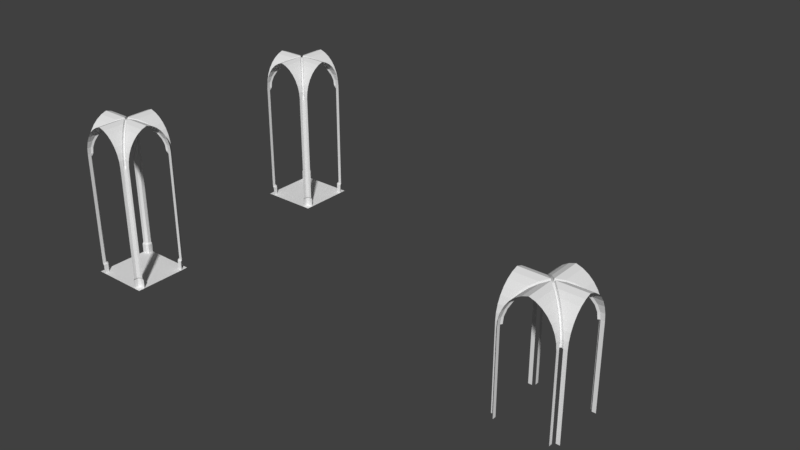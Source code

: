 # Source: vault6.blend  (saved by Blender 2.78.0; exported with 4.5.12 LTS)
import bpy
from mathutils import Matrix  # noqa: F401  (used for matrix-valued properties, if any)

bpy.ops.wm.read_factory_settings(use_empty=True)
scene = bpy.context.scene
scene.name = 'Scene'

# ---- collections
col_collection_1 = bpy.data.collections.new('Collection 1'); scene.collection.children.link(col_collection_1)

# ---- materials (node trees are filled in below, after node groups)
mat_material_002 = bpy.data.materials.new('Material.002')
mat_material_002.alpha_threshold = 0.0
mat_material_002.use_transparent_shadow = False
mat_material_002.roughness = 0.5
mat_material_002.line_color = (0.0, 0.0, 0.0, 1.0)
mat_material_004 = bpy.data.materials.new('Material.004')
mat_material_004.alpha_threshold = 0.0
mat_material_004.use_transparent_shadow = False
mat_material_004.roughness = 0.5
mat_material_004.line_color = (0.0, 0.0, 0.0, 1.0)

# ---- node groups
ng_auto_smooth = bpy.data.node_groups.new('Auto Smooth', 'GeometryNodeTree')
_s = ng_auto_smooth.interface.new_socket(name='Geometry', in_out='OUTPUT', socket_type='NodeSocketGeometry')
_s = ng_auto_smooth.interface.new_socket(name='Geometry', in_out='INPUT', socket_type='NodeSocketGeometry')
_s = ng_auto_smooth.interface.new_socket(name='Angle', in_out='INPUT', socket_type='NodeSocketFloat')
_s.subtype = 'ANGLE'
_s.min_value = 0.0
_s.max_value = 3.142
ng_auto_smooth.is_modifier = True
_N = ng_auto_smooth.nodes; _L = ng_auto_smooth.links
n0 = _N.new('NodeGroupOutput'); n0.name = 'Group Output'; n0.location = (480, -100)
n1 = _N.new('NodeGroupInput'); n1.name = 'Group Input'; n1.location = (-420, -300)
n2 = _N.new('NodeGroupInput'); n2.name = 'Group Input.001'; n2.location = (-60, -100)
n3 = _N.new('GeometryNodeSetShadeSmooth'); n3.name = 'Set Shade Smooth'; n3.location = (120, -100)
n3.domain = 'EDGE'
n4 = _N.new('GeometryNodeSetShadeSmooth'); n4.name = 'Set Shade Smooth.001'; n4.location = (300, -100)
n5 = _N.new('GeometryNodeInputMeshEdgeAngle'); n5.name = 'Edge Angle'; n5.location = (-420, -220)
n6 = _N.new('GeometryNodeInputEdgeSmooth'); n6.name = 'Is Edge Smooth'; n6.location = (-60, -160)
n7 = _N.new('GeometryNodeInputShadeSmooth'); n7.name = 'Is Face Smooth'; n7.location = (-240, -340)
n8 = _N.new('FunctionNodeBooleanMath'); n8.name = 'Boolean Math'; n8.location = (-60, -220)
n9 = _N.new('FunctionNodeCompare'); n9.name = 'Compare'; n9.location = (-240, -180)
n9.operation = 'LESS_EQUAL'
_L.new(n5.outputs[0], n9.inputs[0])
_L.new(n4.outputs[0], n0.inputs[0])
_L.new(n1.outputs[1], n9.inputs[1])
_L.new(n9.outputs[0], n8.inputs[0])
_L.new(n7.outputs[0], n8.inputs[1])
_L.new(n2.outputs[0], n3.inputs[0])
_L.new(n6.outputs[0], n3.inputs[1])
_L.new(n3.outputs[0], n4.inputs[0])
_L.new(n8.outputs[0], n3.inputs[2])
n0.is_active_output = True

# ---- material node trees

# ---- world
world_world = bpy.data.worlds.new('World'); scene.world = world_world
world_world.color = (0.05088, 0.05088, 0.05088)
world_world.use_sun_shadow = False
world_world.sun_shadow_jitter_overblur = 0.0
world_world.cycles.sampling_method = 'MANUAL'

# ---- meshes
me_vaultedceiling_002 = bpy.data.meshes.new('vaultedceiling.002')
me_vaultedceiling_002.from_pydata([(-0.7395, 0.8051, 2.858), (-0.8167, 0.8823, 2.423), (-0.1905, 0.2561, 3.488), (-0.3659, 0.4315, 3.38), (-0.5196, 0.5852, 3.235), (-0.7972, 0.8628, 2.64), (-0.6458, 0.7113, 3.059), (0.6453, 0.7113, 3.059), (0.7967, 0.8628, 2.64), (0.5191, 0.5852, 3.235), (0.3654, 0.4315, 3.38), (-0.0002393, 0.06581, 3.554), (0.19, 0.2561, 3.488), (0.8156, 0.8816, 2.423), (0.739, 0.8051, 2.858), (-0.8167, 1.0, 2.423), (-0.7972, 1.0, 2.64), (0.1901, 1.0, 3.488), (-0.0002192, 1.0, 3.554), (0.6453, 1.0, 3.059), (0.5191, 1.0, 3.235), (-0.6457, 1.0, 3.059), (-0.5196, 1.0, 3.235), (0.7968, 1.0, 2.64), (0.739, 1.0, 2.858), (-0.3659, 1.0, 3.38), (-0.1905, 1.0, 3.488), (0.8162, 1.0, 2.423), (-0.7395, 1.0, 2.858), (0.3654, 1.0, 3.38), (1.0, -0.8167, 2.423), (1.0, -0.7972, 2.64), (0.8628, -0.7972, 2.64), (1.0, 0.1901, 3.488), (1.0, -0.0002229, 3.554), (1.0, 0.6453, 3.059), (0.7113, 0.6453, 3.059), (1.0, 0.5191, 3.235), (0.7113, -0.6457, 3.059), (1.0, -0.6457, 3.059), (1.0, -0.5196, 3.235), (1.0, 0.7967, 2.64), (0.8628, 0.7967, 2.64), (1.0, 0.739, 2.858), (1.0, -0.3659, 3.38), (1.0, -0.1905, 3.488), (0.5852, 0.5191, 3.235), (0.5852, -0.5196, 3.235), (0.4315, -0.3659, 3.38), (0.4315, 0.3654, 3.38), (0.0658, -0.0002229, 3.554), (0.2561, 0.1901, 3.488), (0.2561, -0.1905, 3.488), (0.8823, -0.8167, 2.423), (0.8816, 0.8156, 2.423), (1.0, 0.8162, 2.423), (0.805, 0.739, 2.858), (0.805, -0.7395, 2.858), (1.0, -0.7395, 2.858), (1.0, 0.3654, 3.38), (-1.0, 0.3654, 3.38), (-1.0, -0.7395, 2.858), (-0.8055, -0.7395, 2.858), (-0.8055, 0.739, 2.858), (-1.0, 0.8162, 2.423), (-0.8827, 0.8162, 2.423), (-0.8827, -0.8167, 2.423), (-0.2566, -0.1905, 3.488), (-0.2566, 0.1901, 3.488), (-0.4319, 0.3654, 3.38), (-0.4319, -0.3659, 3.38), (-0.5856, -0.5196, 3.235), (-0.5856, 0.5191, 3.235), (-1.0, -0.1905, 3.488), (-1.0, -0.3659, 3.38), (-1.0, 0.739, 2.858), (-0.8632, 0.7967, 2.64), (-1.0, 0.7967, 2.64), (-1.0, -0.5196, 3.235), (-1.0, -0.6457, 3.059), (-0.7118, -0.6457, 3.059), (-1.0, 0.5191, 3.235), (-0.7118, 0.6453, 3.059), (-1.0, 0.6453, 3.059), (-1.0, -0.0002227, 3.554), (-1.0, 0.1901, 3.488), (-0.8632, -0.7972, 2.64), (-1.0, -0.7972, 2.64), (-1.0, -0.8167, 2.423), (-0.06628, -0.0002228, 3.554), (-0.7395, -0.8055, 2.858), (-0.8167, -0.8827, 2.423), (-0.1905, -0.2565, 3.488), (-0.3659, -0.4319, 3.38), (-0.5196, -0.5856, 3.235), (-0.6458, -0.7118, 3.059), (-0.7972, -0.8632, 2.64), (0.7967, -0.8632, 2.64), (0.6453, -0.7118, 3.059), (0.5191, -0.5856, 3.235), (0.3654, -0.4319, 3.38), (-0.0002393, -0.06626, 3.554), (0.19, -0.2565, 3.488), (0.8162, -0.8827, 2.423), (0.739, -0.8055, 2.858), (0.3654, -1.0, 3.38), (-0.7395, -1.0, 2.858), (0.8162, -1.0, 2.423), (-0.1905, -1.0, 3.488), (-0.3659, -1.0, 3.38), (0.739, -1.0, 2.858), (0.7967, -1.0, 2.64), (-0.5196, -1.0, 3.235), (-0.6457, -1.0, 3.059), (0.5191, -1.0, 3.235), (0.6453, -1.0, 3.059), (-0.0002194, -1.0, 3.554), (0.1901, -1.0, 3.488), (-0.7972, -1.0, 2.64), (-0.8167, -1.0, 2.423), (-0.7191, 0.748, 2.822), (-0.7823, 0.8191, 2.423), (-0.196, 0.2257, 3.419), (-0.3649, 0.3943, 3.315), (-0.5119, 0.5412, 3.177), (-0.7724, 0.8012, 2.62), (-0.6314, 0.6605, 3.01), (0.6309, 0.6605, 3.01), (0.7719, 0.8011, 2.62), (0.5114, 0.5412, 3.177), (0.3644, 0.3943, 3.315), (-0.0002393, 0.04417, 3.492), (0.1956, 0.2257, 3.419), (0.7812, 0.8185, 2.423), (0.7186, 0.748, 2.822), (0.8012, -0.7724, 2.62), (0.6605, 0.6309, 3.01), (0.6605, -0.6314, 3.01), (0.8011, 0.7719, 2.62), (0.5412, 0.5114, 3.177), (0.5412, -0.5119, 3.177), (0.3942, -0.3648, 3.315), (0.3942, 0.3644, 3.315), (0.04416, -0.0002228, 3.492), (0.2257, 0.1956, 3.419), (0.2257, -0.196, 3.419), (0.8191, -0.7823, 2.423), (0.8185, 0.7812, 2.423), (0.748, 0.7186, 2.822), (0.748, -0.7191, 2.822), (-0.7485, -0.7191, 2.822), (-0.7485, 0.7186, 2.822), (-0.8196, 0.7818, 2.423), (-0.8196, -0.7823, 2.423), (-0.2262, -0.196, 3.419), (-0.2262, 0.1956, 3.419), (-0.3947, 0.3644, 3.315), (-0.3947, -0.3648, 3.315), (-0.5416, -0.5119, 3.177), (-0.5416, 0.5114, 3.177), (-0.8016, 0.7719, 2.62), (-0.661, -0.6314, 3.01), (-0.661, 0.6309, 3.01), (-0.8016, -0.7724, 2.62), (-0.04464, -0.0002228, 3.492), (-0.7191, -0.7485, 2.822), (-0.7823, -0.8196, 2.423), (-0.196, -0.2262, 3.419), (-0.3649, -0.3947, 3.315), (-0.5119, -0.5416, 3.177), (-0.6314, -0.6609, 3.01), (-0.7724, -0.8016, 2.62), (0.7719, -0.8016, 2.62), (0.6309, -0.6609, 3.01), (0.5114, -0.5416, 3.177), (0.3644, -0.3947, 3.315), (-0.0002393, -0.04462, 3.492), (0.1956, -0.2262, 3.419), (0.7818, -0.8196, 2.423), (0.7186, -0.7485, 2.822), (-0.8167, 0.8823, 2.287), (0.8156, 0.8816, 2.287), (-0.8167, 1.0, 2.287), (0.8162, 1.0, 2.287), (1.0, -0.8167, 2.287), (0.8823, -0.8167, 2.287), (0.8816, 0.8156, 2.287), (1.0, 0.8162, 2.287), (-1.0, 0.8162, 2.287), (-0.8827, 0.8162, 2.287), (-0.8827, -0.8167, 2.287), (-1.0, -0.8167, 2.287), (-0.8167, -0.8827, 2.287), (0.8162, -0.8827, 2.287), (0.8162, -1.0, 2.287), (-0.8167, -1.0, 2.287), (0.8486, 0.8486, 2.287), (0.8492, -0.8497, 2.287), (-0.8497, -0.8497, 2.287), (-0.8497, 0.8492, 2.287), (-0.8167, 0.8823, 2.257), (0.8156, 0.8816, 2.257), (-0.8167, 1.0, 2.257), (0.8162, 1.0, 2.257), (1.0, -0.8167, 2.257), (0.8823, -0.8167, 2.257), (0.8816, 0.8156, 2.257), (1.0, 0.8162, 2.257), (-1.0, 0.8162, 2.257), (-0.8827, 0.8162, 2.257), (-0.8827, -0.8167, 2.257), (-1.0, -0.8167, 2.257), (-0.8167, -0.8827, 2.257), (0.8162, -0.8827, 2.257), (0.8162, -1.0, 2.257), (-0.8167, -1.0, 2.257), (-0.8167, 0.8823, -1.488), (0.8156, 0.8816, -1.488), (-0.8167, 1.0, -1.488), (0.8162, 1.0, -1.488), (1.0, -0.8167, -1.488), (0.8823, -0.8167, -1.488), (0.8816, 0.8156, -1.488), (1.0, 0.8162, -1.488), (-1.0, 0.8162, -1.488), (-0.8827, 0.8162, -1.488), (-0.8827, -0.8167, -1.488), (-1.0, -0.8167, -1.488), (-0.8167, -0.8827, -1.488), (0.8162, -0.8827, -1.488), (0.8162, -1.0, -1.488), (-0.8167, -1.0, -1.488), (-0.7759, 0.8381, -1.54), (0.7748, 0.8375, -1.54), (0.8381, -0.7759, -1.54), (0.8375, 0.7748, -1.54), (-0.8386, 0.7754, -1.54), (-0.8386, -0.7759, -1.54), (-0.7759, -0.8386, -1.54), (0.7754, -0.8386, -1.54), (-0.7759, 0.8381, -1.853), (0.7748, 0.8375, -1.853), (0.8381, -0.7759, -1.853), (0.8375, 0.7748, -1.853), (-0.8386, 0.7754, -1.853), (-0.8386, -0.7759, -1.853), (-0.7759, -0.8386, -1.853), (0.7754, -0.8386, -1.853), (-0.7759, -1.0, -1.54), (0.7754, -1.0, -1.54), (-0.7759, -1.0, -1.853), (0.7754, -1.0, -1.853), (-1.0, 0.7754, -1.54), (-1.0, -0.7759, -1.54), (-1.0, 0.7754, -1.853), (-1.0, -0.7759, -1.853), (-0.7759, 1.0, -1.54), (0.7748, 0.9997, -1.54), (-0.7759, 1.0, -1.853), (0.7748, 0.9997, -1.853), (1.0, -0.7759, -1.54), (0.9997, 0.7748, -1.54), (1.0, -0.7759, -1.853), (0.9997, 0.7748, -1.853), (-1.0, -1.0, -1.853), (1.0, -1.0, -1.853), (-1.0, 1.0, -1.853), (1.0, 1.0, -1.853)], [], [(27, 13, 8, 23), (8, 14, 24, 23), (24, 14, 7, 19), (20, 19, 7, 9), (29, 20, 9, 10), (4, 6, 21, 22), (28, 21, 6, 0), (28, 0, 5, 16), (1, 15, 16, 5), (26, 18, 11, 2), (29, 10, 12, 17), (18, 17, 12, 11), (25, 3, 4, 22), (26, 2, 3, 25), (55, 41, 42, 54), (42, 41, 43, 56), (43, 35, 36, 56), (37, 46, 36, 35), (59, 49, 46, 37), (47, 40, 39, 38), (58, 57, 38, 39), (58, 31, 32, 57), (53, 32, 31, 30), (45, 52, 50, 34), (59, 33, 51, 49), (34, 50, 51, 33), (44, 40, 47, 48), (45, 44, 48, 52), (73, 67, 70, 74), (74, 70, 71, 78), (84, 85, 68, 89), (60, 69, 68, 85), (73, 84, 89, 67), (66, 88, 87, 86), (61, 62, 86, 87), (61, 79, 80, 62), (71, 80, 79, 78), (60, 81, 72, 69), (81, 83, 82, 72), (75, 63, 82, 83), (76, 63, 75, 77), (64, 65, 76, 77), (108, 109, 93, 92), (109, 112, 94, 93), (116, 101, 102, 117), (105, 117, 102, 100), (108, 92, 101, 116), (91, 96, 118, 119), (106, 118, 96, 90), (106, 90, 95, 113), (94, 112, 113, 95), (105, 100, 99, 114), (114, 99, 98, 115), (110, 115, 98, 104), (97, 111, 110, 104), (107, 111, 97, 103), (12, 10, 130, 132), (2, 11, 131, 122), (93, 94, 169, 168), (66, 86, 163, 153), (54, 42, 138, 147), (49, 51, 144, 142), (6, 4, 124, 126), (97, 104, 179, 172), (72, 82, 162, 159), (11, 12, 132, 131), (92, 93, 168, 167), (42, 56, 148, 138), (0, 6, 126, 120), (104, 98, 173, 179), (82, 63, 151, 162), (107, 103, 193, 194), (10, 9, 129, 130), (56, 36, 136, 148), (98, 99, 174, 173), (68, 69, 156, 155), (5, 0, 120, 125), (63, 76, 160, 151), (102, 101, 176, 177), (55, 54, 186, 187), (52, 48, 141, 145), (101, 92, 167, 176), (67, 89, 164, 154), (36, 46, 139, 136), (133, 147, 138, 128), (134, 128, 138, 148), (134, 148, 136, 127), (129, 127, 136, 139), (130, 129, 139, 142), (132, 130, 142, 144), (132, 144, 143, 131), (164, 176, 167, 154), (157, 154, 167, 168), (158, 157, 168, 169), (161, 158, 169, 170), (161, 170, 165, 150), (163, 150, 165, 171), (163, 171, 166, 153), (145, 177, 176, 143), (145, 141, 175, 177), (141, 140, 174, 175), (143, 176, 164, 131), (131, 164, 155, 122), (123, 122, 155, 156), (140, 137, 173, 174), (149, 179, 173, 137), (149, 135, 172, 179), (146, 178, 172, 135), (124, 123, 156, 159), (126, 124, 159, 162), (126, 162, 151, 120), (125, 120, 151, 160), (125, 160, 152, 121), (70, 67, 154, 157), (46, 49, 142, 139), (103, 97, 172, 178), (9, 7, 127, 129), (86, 62, 150, 163), (47, 38, 137, 140), (3, 2, 122, 123), (96, 91, 166, 171), (71, 70, 157, 158), (51, 50, 143, 144), (99, 100, 175, 174), (7, 14, 134, 127), (38, 57, 149, 137), (50, 52, 145, 143), (62, 80, 161, 150), (90, 96, 171, 165), (4, 3, 123, 124), (100, 102, 177, 175), (14, 8, 128, 134), (57, 32, 135, 149), (80, 71, 158, 161), (95, 90, 165, 170), (89, 68, 155, 164), (69, 72, 159, 156), (48, 47, 140, 141), (8, 13, 133, 128), (76, 65, 152, 160), (32, 53, 146, 135), (94, 95, 170, 169), (1, 5, 125, 121), (91, 119, 195, 192), (53, 30, 184, 185), (13, 27, 183, 181), (88, 66, 190, 191), (15, 1, 180, 182), (65, 64, 188, 189), (54, 147, 133, 13), (133, 196, 147), (54, 147, 196), (133, 13, 196), (13, 181, 196), (186, 54, 196), (178, 146, 197), (53, 197, 146), (178, 197, 103), (103, 197, 193), (53, 185, 197), (153, 166, 198), (153, 198, 66), (166, 91, 198), (91, 192, 198), (66, 198, 190), (121, 152, 199), (152, 65, 199), (121, 199, 1), (1, 199, 180), (189, 199, 65), (185, 184, 204, 205), (180, 199, 200), (191, 190, 210, 211), (199, 189, 209), (189, 188, 208, 209), (198, 210, 190), (194, 193, 213, 214), (198, 192, 212), (197, 213, 193), (192, 195, 215, 212), (182, 180, 200, 202), (185, 205, 197), (186, 196, 206), (181, 183, 203, 201), (196, 181, 201), (187, 186, 206, 207), (200, 199, 209), (206, 196, 201), (213, 197, 205), (210, 198, 212), (202, 200, 216, 218), (212, 215, 231, 228), (200, 209, 225, 216), (211, 210, 226, 227), (201, 203, 219, 217), (206, 201, 217, 222), (209, 208, 224, 225), (210, 212, 228, 226), (207, 206, 222, 223), (214, 213, 229, 230), (205, 204, 220, 221), (213, 205, 221, 229), (216, 225, 236, 232), (229, 221, 234, 239), (226, 228, 238, 237), (222, 217, 233, 235), (232, 236, 244, 240), (239, 234, 242, 247), (237, 238, 246, 245), (235, 233, 241, 243), (246, 238, 248, 250), (239, 247, 251, 249), (237, 245, 255, 253), (244, 236, 252, 254), (241, 233, 257, 259), (232, 240, 258, 256), (235, 243, 263, 261), (242, 234, 260, 262), (216, 232, 256, 218), (224, 252, 236, 225), (226, 237, 253, 227), (231, 248, 238, 228), (220, 260, 234, 221), (229, 239, 249, 230), (219, 257, 233, 217), (222, 235, 261, 223), (264, 265, 267, 266)])
me_vaultedceiling_002.polygons.foreach_set('material_index', [0, 0, 0, 0, 0, 0, 0, 0, 0, 0, 0, 0, 0, 0, 0, 0, 0, 0, 0, 0, 0, 0, 0, 0, 0, 0, 0, 0, 0, 0, 0, 0, 0, 0, 0, 0, 0, 0, 0, 0, 0, 0, 0, 0, 0, 0, 0, 0, 0, 0, 0, 0, 0, 0, 0, 0, 0, 0, 0, 0, 0, 0, 0, 0, 0, 0, 0, 0, 0, 0, 0, 0, 0, 0, 0, 0, 0, 0, 0, 0, 0, 0, 0, 0, 1, 1, 1, 1, 1, 1, 1, 1, 1, 1, 1, 1, 1, 1, 1, 1, 1, 1, 1, 1, 1, 1, 1, 1, 1, 1, 1, 1, 1, 0, 0, 0, 0, 0, 0, 0, 0, 0, 0, 0, 0, 0, 0, 0, 0, 0, 0, 0, 0, 0, 0, 0, 0, 0, 0, 0, 0, 0, 0, 0, 0, 0, 0, 0, 0, 0, 0, 0, 0, 0, 0, 0, 0, 0, 0, 0, 0, 0, 0, 0, 0, 0, 0, 0, 0, 0, 0, 0, 0, 0, 0, 0, 0, 0, 0, 0, 0, 0, 0, 0, 0, 0, 0, 0, 0, 0, 0, 0, 0, 0, 0, 0, 0, 0, 0, 0, 0, 0, 0, 0, 0, 0, 0, 0, 0, 0, 0, 0, 0, 0, 0, 0, 0, 0, 0, 0, 0, 0, 0, 0, 0, 0, 0])
me_vaultedceiling_002.materials.append(mat_material_002)
me_vaultedceiling_002.materials.append(mat_material_004)
me_vaultedceiling_002.use_remesh_preserve_volume = False
me_vaultedceiling_002.use_remesh_preserve_attributes = False
me_vaultedceiling_002.use_mirror_vertex_groups = False
me_vaultedceiling_002.update()
me_vaultedceiling_001 = bpy.data.meshes.new('vaultedceiling.001')
me_vaultedceiling_001.from_pydata([(-0.7395, 0.8051, 2.858), (-0.8167, 0.8823, 2.423), (-0.1905, 0.2561, 3.488), (-0.3659, 0.4315, 3.38), (-0.5196, 0.5852, 3.235), (-0.7972, 0.8628, 2.64), (-0.6458, 0.7113, 3.059), (0.6453, 0.7113, 3.059), (0.7967, 0.8628, 2.64), (0.5191, 0.5852, 3.235), (0.3654, 0.4315, 3.38), (-0.0002393, 0.06581, 3.554), (0.19, 0.2561, 3.488), (0.8156, 0.8816, 2.423), (0.739, 0.8051, 2.858), (-0.8167, 1.0, 2.423), (-0.7972, 1.0, 2.64), (0.1901, 1.0, 3.488), (-0.0002192, 1.0, 3.554), (0.6453, 1.0, 3.059), (0.5191, 1.0, 3.235), (-0.6457, 1.0, 3.059), (-0.5196, 1.0, 3.235), (0.7968, 1.0, 2.64), (0.739, 1.0, 2.858), (-0.3659, 1.0, 3.38), (-0.1905, 1.0, 3.488), (0.8162, 1.0, 2.423), (-0.7395, 1.0, 2.858), (0.3654, 1.0, 3.38), (1.0, -0.8167, 2.423), (1.0, -0.7972, 2.64), (0.8628, -0.7972, 2.64), (1.0, 0.1901, 3.488), (1.0, -0.0002229, 3.554), (1.0, 0.6453, 3.059), (0.7113, 0.6453, 3.059), (1.0, 0.5191, 3.235), (0.7113, -0.6457, 3.059), (1.0, -0.6457, 3.059), (1.0, -0.5196, 3.235), (1.0, 0.7967, 2.64), (0.8628, 0.7967, 2.64), (1.0, 0.739, 2.858), (1.0, -0.3659, 3.38), (1.0, -0.1905, 3.488), (0.5852, 0.5191, 3.235), (0.5852, -0.5196, 3.235), (0.4315, -0.3659, 3.38), (0.4315, 0.3654, 3.38), (0.0658, -0.0002229, 3.554), (0.2561, 0.1901, 3.488), (0.2561, -0.1905, 3.488), (0.8823, -0.8167, 2.423), (0.8816, 0.8156, 2.423), (1.0, 0.8162, 2.423), (0.805, 0.739, 2.858), (0.805, -0.7395, 2.858), (1.0, -0.7395, 2.858), (1.0, 0.3654, 3.38), (-1.0, 0.3654, 3.38), (-1.0, -0.7395, 2.858), (-0.8055, -0.7395, 2.858), (-0.8055, 0.739, 2.858), (-1.0, 0.8162, 2.423), (-0.8827, 0.8162, 2.423), (-0.8827, -0.8167, 2.423), (-0.2566, -0.1905, 3.488), (-0.2566, 0.1901, 3.488), (-0.4319, 0.3654, 3.38), (-0.4319, -0.3659, 3.38), (-0.5856, -0.5196, 3.235), (-0.5856, 0.5191, 3.235), (-1.0, -0.1905, 3.488), (-1.0, -0.3659, 3.38), (-1.0, 0.739, 2.858), (-0.8632, 0.7967, 2.64), (-1.0, 0.7967, 2.64), (-1.0, -0.5196, 3.235), (-1.0, -0.6457, 3.059), (-0.7118, -0.6457, 3.059), (-1.0, 0.5191, 3.235), (-0.7118, 0.6453, 3.059), (-1.0, 0.6453, 3.059), (-1.0, -0.0002227, 3.554), (-1.0, 0.1901, 3.488), (-0.8632, -0.7972, 2.64), (-1.0, -0.7972, 2.64), (-1.0, -0.8167, 2.423), (-0.06628, -0.0002228, 3.554), (-0.7395, -0.8055, 2.858), (-0.8167, -0.8827, 2.423), (-0.1905, -0.2565, 3.488), (-0.3659, -0.4319, 3.38), (-0.5196, -0.5856, 3.235), (-0.6458, -0.7118, 3.059), (-0.7972, -0.8632, 2.64), (0.7967, -0.8632, 2.64), (0.6453, -0.7118, 3.059), (0.5191, -0.5856, 3.235), (0.3654, -0.4319, 3.38), (-0.0002393, -0.06626, 3.554), (0.19, -0.2565, 3.488), (0.8162, -0.8827, 2.423), (0.739, -0.8055, 2.858), (0.3654, -1.0, 3.38), (-0.7395, -1.0, 2.858), (0.8162, -1.0, 2.423), (-0.1905, -1.0, 3.488), (-0.3659, -1.0, 3.38), (0.739, -1.0, 2.858), (0.7967, -1.0, 2.64), (-0.5196, -1.0, 3.235), (-0.6457, -1.0, 3.059), (0.5191, -1.0, 3.235), (0.6453, -1.0, 3.059), (-0.0002194, -1.0, 3.554), (0.1901, -1.0, 3.488), (-0.7972, -1.0, 2.64), (-0.8167, -1.0, 2.423), (-0.7191, 0.748, 2.822), (-0.7823, 0.8191, 2.423), (-0.196, 0.2257, 3.419), (-0.3649, 0.3943, 3.315), (-0.5119, 0.5412, 3.177), (-0.7724, 0.8012, 2.62), (-0.6314, 0.6605, 3.01), (0.6309, 0.6605, 3.01), (0.7719, 0.8011, 2.62), (0.5114, 0.5412, 3.177), (0.3644, 0.3943, 3.315), (-0.0002393, 0.04417, 3.492), (0.1956, 0.2257, 3.419), (0.7812, 0.8185, 2.423), (0.7186, 0.748, 2.822), (0.8012, -0.7724, 2.62), (0.6605, 0.6309, 3.01), (0.6605, -0.6314, 3.01), (0.8011, 0.7719, 2.62), (0.5412, 0.5114, 3.177), (0.5412, -0.5119, 3.177), (0.3942, -0.3648, 3.315), (0.3942, 0.3644, 3.315), (0.04416, -0.0002228, 3.492), (0.2257, 0.1956, 3.419), (0.2257, -0.196, 3.419), (0.8191, -0.7823, 2.423), (0.8185, 0.7812, 2.423), (0.748, 0.7186, 2.822), (0.748, -0.7191, 2.822), (-0.7485, -0.7191, 2.822), (-0.7485, 0.7186, 2.822), (-0.8196, 0.7818, 2.423), (-0.8196, -0.7823, 2.423), (-0.2262, -0.196, 3.419), (-0.2262, 0.1956, 3.419), (-0.3947, 0.3644, 3.315), (-0.3947, -0.3648, 3.315), (-0.5416, -0.5119, 3.177), (-0.5416, 0.5114, 3.177), (-0.8016, 0.7719, 2.62), (-0.661, -0.6314, 3.01), (-0.661, 0.6309, 3.01), (-0.8016, -0.7724, 2.62), (-0.04464, -0.0002228, 3.492), (-0.7191, -0.7485, 2.822), (-0.7823, -0.8196, 2.423), (-0.196, -0.2262, 3.419), (-0.3649, -0.3947, 3.315), (-0.5119, -0.5416, 3.177), (-0.6314, -0.6609, 3.01), (-0.7724, -0.8016, 2.62), (0.7719, -0.8016, 2.62), (0.6309, -0.6609, 3.01), (0.5114, -0.5416, 3.177), (0.3644, -0.3947, 3.315), (-0.0002393, -0.04462, 3.492), (0.1956, -0.2262, 3.419), (0.7818, -0.8196, 2.423), (0.7186, -0.7485, 2.822), (-0.8167, 0.8823, -0.2438), (0.8156, 0.8816, -0.2438), (-0.8167, 1.0, -0.2438), (0.8162, 1.0, -0.2438), (1.0, -0.8167, -0.2438), (0.8823, -0.8167, -0.2438), (0.8816, 0.8156, -0.2438), (1.0, 0.8162, -0.2438), (-1.0, 0.8162, -0.2438), (-0.8827, 0.8162, -0.2438), (-0.8827, -0.8167, -0.2438), (-1.0, -0.8167, -0.2438), (-0.8167, -0.8827, -0.2438), (0.8162, -0.8827, -0.2438), (0.8162, -1.0, -0.2438), (-0.8167, -1.0, -0.2438)], [], [(27, 13, 8, 23), (8, 14, 24, 23), (24, 14, 7, 19), (20, 19, 7, 9), (29, 20, 9, 10), (4, 6, 21, 22), (28, 21, 6, 0), (28, 0, 5, 16), (1, 15, 16, 5), (26, 18, 11, 2), (29, 10, 12, 17), (18, 17, 12, 11), (25, 3, 4, 22), (26, 2, 3, 25), (55, 41, 42, 54), (42, 41, 43, 56), (43, 35, 36, 56), (37, 46, 36, 35), (59, 49, 46, 37), (47, 40, 39, 38), (58, 57, 38, 39), (58, 31, 32, 57), (53, 32, 31, 30), (45, 52, 50, 34), (59, 33, 51, 49), (34, 50, 51, 33), (44, 40, 47, 48), (45, 44, 48, 52), (73, 67, 70, 74), (74, 70, 71, 78), (84, 85, 68, 89), (60, 69, 68, 85), (73, 84, 89, 67), (66, 88, 87, 86), (61, 62, 86, 87), (61, 79, 80, 62), (71, 80, 79, 78), (60, 81, 72, 69), (81, 83, 82, 72), (75, 63, 82, 83), (76, 63, 75, 77), (64, 65, 76, 77), (108, 109, 93, 92), (109, 112, 94, 93), (116, 101, 102, 117), (105, 117, 102, 100), (108, 92, 101, 116), (91, 96, 118, 119), (106, 118, 96, 90), (106, 90, 95, 113), (94, 112, 113, 95), (105, 100, 99, 114), (114, 99, 98, 115), (110, 115, 98, 104), (97, 111, 110, 104), (107, 111, 97, 103), (12, 10, 130, 132), (2, 11, 131, 122), (93, 94, 169, 168), (66, 86, 163, 153), (54, 42, 138, 147), (49, 51, 144, 142), (6, 4, 124, 126), (97, 104, 179, 172), (72, 82, 162, 159), (11, 12, 132, 131), (92, 93, 168, 167), (42, 56, 148, 138), (0, 6, 126, 120), (104, 98, 173, 179), (82, 63, 151, 162), (107, 103, 193, 194), (10, 9, 129, 130), (56, 36, 136, 148), (98, 99, 174, 173), (68, 69, 156, 155), (5, 0, 120, 125), (63, 76, 160, 151), (102, 101, 176, 177), (55, 54, 186, 187), (52, 48, 141, 145), (101, 92, 167, 176), (67, 89, 164, 154), (36, 46, 139, 136), (133, 147, 138, 128), (134, 128, 138, 148), (134, 148, 136, 127), (129, 127, 136, 139), (130, 129, 139, 142), (132, 130, 142, 144), (132, 144, 143, 131), (164, 176, 167, 154), (157, 154, 167, 168), (158, 157, 168, 169), (161, 158, 169, 170), (161, 170, 165, 150), (163, 150, 165, 171), (163, 171, 166, 153), (145, 177, 176, 143), (145, 141, 175, 177), (141, 140, 174, 175), (143, 176, 164, 131), (131, 164, 155, 122), (123, 122, 155, 156), (140, 137, 173, 174), (149, 179, 173, 137), (149, 135, 172, 179), (146, 178, 172, 135), (124, 123, 156, 159), (126, 124, 159, 162), (126, 162, 151, 120), (125, 120, 151, 160), (125, 160, 152, 121), (70, 67, 154, 157), (46, 49, 142, 139), (103, 97, 172, 178), (9, 7, 127, 129), (86, 62, 150, 163), (47, 38, 137, 140), (3, 2, 122, 123), (96, 91, 166, 171), (71, 70, 157, 158), (51, 50, 143, 144), (99, 100, 175, 174), (7, 14, 134, 127), (38, 57, 149, 137), (50, 52, 145, 143), (62, 80, 161, 150), (90, 96, 171, 165), (4, 3, 123, 124), (100, 102, 177, 175), (14, 8, 128, 134), (57, 32, 135, 149), (80, 71, 158, 161), (95, 90, 165, 170), (89, 68, 155, 164), (69, 72, 159, 156), (48, 47, 140, 141), (8, 13, 133, 128), (76, 65, 152, 160), (32, 53, 146, 135), (94, 95, 170, 169), (1, 5, 125, 121), (91, 119, 195, 192), (53, 30, 184, 185), (13, 27, 183, 181), (88, 66, 190, 191), (15, 1, 180, 182), (65, 64, 188, 189)])
me_vaultedceiling_001.polygons.foreach_set('material_index', [0, 0, 0, 0, 0, 0, 0, 0, 0, 0, 0, 0, 0, 0, 0, 0, 0, 0, 0, 0, 0, 0, 0, 0, 0, 0, 0, 0, 0, 0, 0, 0, 0, 0, 0, 0, 0, 0, 0, 0, 0, 0, 0, 0, 0, 0, 0, 0, 0, 0, 0, 0, 0, 0, 0, 0, 0, 0, 0, 0, 0, 0, 0, 0, 0, 0, 0, 0, 0, 0, 0, 0, 0, 0, 0, 0, 0, 0, 0, 0, 0, 0, 0, 0, 1, 1, 1, 1, 1, 1, 1, 1, 1, 1, 1, 1, 1, 1, 1, 1, 1, 1, 1, 1, 1, 1, 1, 1, 1, 1, 1, 1, 1, 0, 0, 0, 0, 0, 0, 0, 0, 0, 0, 0, 0, 0, 0, 0, 0, 0, 0, 0, 0, 0, 0, 0, 0, 0, 0, 0, 0, 0, 0, 0, 0, 0, 0, 0, 0])
me_vaultedceiling_001.materials.append(mat_material_002)
me_vaultedceiling_001.materials.append(mat_material_004)
me_vaultedceiling_001.use_remesh_preserve_volume = False
me_vaultedceiling_001.use_remesh_preserve_attributes = False
me_vaultedceiling_001.use_mirror_vertex_groups = False
me_vaultedceiling_001.update()
me_vaultedceiling = bpy.data.meshes.new('vaultedceiling')
me_vaultedceiling.from_pydata([(-0.7395, 0.8051, 2.858), (-0.8167, 0.8823, 2.423), (-0.1905, 0.2561, 3.488), (-0.3659, 0.4315, 3.38), (-0.5196, 0.5852, 3.235), (-0.7972, 0.8628, 2.64), (-0.6458, 0.7113, 3.059), (0.6453, 0.7113, 3.059), (0.7967, 0.8628, 2.64), (0.5191, 0.5852, 3.235), (0.3654, 0.4315, 3.38), (-0.0002393, 0.06581, 3.554), (0.19, 0.2561, 3.488), (0.8156, 0.8816, 2.423), (0.739, 0.8051, 2.858), (-0.8167, 1.0, 2.423), (-0.7972, 1.0, 2.64), (0.1901, 1.0, 3.488), (-0.0002192, 1.0, 3.554), (0.6453, 1.0, 3.059), (0.5191, 1.0, 3.235), (-0.6457, 1.0, 3.059), (-0.5196, 1.0, 3.235), (0.7968, 1.0, 2.64), (0.739, 1.0, 2.858), (-0.3659, 1.0, 3.38), (-0.1905, 1.0, 3.488), (0.8162, 1.0, 2.423), (-0.7395, 1.0, 2.858), (0.3654, 1.0, 3.38), (1.0, -0.8167, 2.423), (1.0, -0.7972, 2.64), (0.8628, -0.7972, 2.64), (1.0, 0.1901, 3.488), (1.0, -0.0002229, 3.554), (1.0, 0.6453, 3.059), (0.7113, 0.6453, 3.059), (1.0, 0.5191, 3.235), (0.7113, -0.6457, 3.059), (1.0, -0.6457, 3.059), (1.0, -0.5196, 3.235), (1.0, 0.7967, 2.64), (0.8628, 0.7967, 2.64), (1.0, 0.739, 2.858), (1.0, -0.3659, 3.38), (1.0, -0.1905, 3.488), (0.5852, 0.5191, 3.235), (0.5852, -0.5196, 3.235), (0.4315, -0.3659, 3.38), (0.4315, 0.3654, 3.38), (0.0658, -0.0002229, 3.554), (0.2561, 0.1901, 3.488), (0.2561, -0.1905, 3.488), (0.8823, -0.8167, 2.423), (0.8816, 0.8156, 2.423), (1.0, 0.8162, 2.423), (0.805, 0.739, 2.858), (0.805, -0.7395, 2.858), (1.0, -0.7395, 2.858), (1.0, 0.3654, 3.38), (-1.0, 0.3654, 3.38), (-1.0, -0.7395, 2.858), (-0.8055, -0.7395, 2.858), (-0.8055, 0.739, 2.858), (-1.0, 0.8162, 2.423), (-0.8827, 0.8162, 2.423), (-0.8827, -0.8167, 2.423), (-0.2566, -0.1905, 3.488), (-0.2566, 0.1901, 3.488), (-0.4319, 0.3654, 3.38), (-0.4319, -0.3659, 3.38), (-0.5856, -0.5196, 3.235), (-0.5856, 0.5191, 3.235), (-1.0, -0.1905, 3.488), (-1.0, -0.3659, 3.38), (-1.0, 0.739, 2.858), (-0.8632, 0.7967, 2.64), (-1.0, 0.7967, 2.64), (-1.0, -0.5196, 3.235), (-1.0, -0.6457, 3.059), (-0.7118, -0.6457, 3.059), (-1.0, 0.5191, 3.235), (-0.7118, 0.6453, 3.059), (-1.0, 0.6453, 3.059), (-1.0, -0.0002227, 3.554), (-1.0, 0.1901, 3.488), (-0.8632, -0.7972, 2.64), (-1.0, -0.7972, 2.64), (-1.0, -0.8167, 2.423), (-0.06628, -0.0002228, 3.554), (-0.7395, -0.8055, 2.858), (-0.8167, -0.8827, 2.423), (-0.1905, -0.2565, 3.488), (-0.3659, -0.4319, 3.38), (-0.5196, -0.5856, 3.235), (-0.6458, -0.7118, 3.059), (-0.7972, -0.8632, 2.64), (0.7967, -0.8632, 2.64), (0.6453, -0.7118, 3.059), (0.5191, -0.5856, 3.235), (0.3654, -0.4319, 3.38), (-0.0002393, -0.06626, 3.554), (0.19, -0.2565, 3.488), (0.8162, -0.8827, 2.423), (0.739, -0.8055, 2.858), (0.3654, -1.0, 3.38), (-0.7395, -1.0, 2.858), (0.8162, -1.0, 2.423), (-0.1905, -1.0, 3.488), (-0.3659, -1.0, 3.38), (0.739, -1.0, 2.858), (0.7967, -1.0, 2.64), (-0.5196, -1.0, 3.235), (-0.6457, -1.0, 3.059), (0.5191, -1.0, 3.235), (0.6453, -1.0, 3.059), (-0.0002194, -1.0, 3.554), (0.1901, -1.0, 3.488), (-0.7972, -1.0, 2.64), (-0.8167, -1.0, 2.423), (-0.7191, 0.748, 2.822), (-0.7823, 0.8191, 2.423), (-0.196, 0.2257, 3.419), (-0.3649, 0.3943, 3.315), (-0.5119, 0.5412, 3.177), (-0.7724, 0.8012, 2.62), (-0.6314, 0.6605, 3.01), (0.6309, 0.6605, 3.01), (0.7719, 0.8011, 2.62), (0.5114, 0.5412, 3.177), (0.3644, 0.3943, 3.315), (-0.0002393, 0.04417, 3.492), (0.1956, 0.2257, 3.419), (0.7812, 0.8185, 2.423), (0.7186, 0.748, 2.822), (0.8012, -0.7724, 2.62), (0.6605, 0.6309, 3.01), (0.6605, -0.6314, 3.01), (0.8011, 0.7719, 2.62), (0.5412, 0.5114, 3.177), (0.5412, -0.5119, 3.177), (0.3942, -0.3648, 3.315), (0.3942, 0.3644, 3.315), (0.04416, -0.0002228, 3.492), (0.2257, 0.1956, 3.419), (0.2257, -0.196, 3.419), (0.8191, -0.7823, 2.423), (0.8185, 0.7812, 2.423), (0.748, 0.7186, 2.822), (0.748, -0.7191, 2.822), (-0.7485, -0.7191, 2.822), (-0.7485, 0.7186, 2.822), (-0.8196, 0.7818, 2.423), (-0.8196, -0.7823, 2.423), (-0.2262, -0.196, 3.419), (-0.2262, 0.1956, 3.419), (-0.3947, 0.3644, 3.315), (-0.3947, -0.3648, 3.315), (-0.5416, -0.5119, 3.177), (-0.5416, 0.5114, 3.177), (-0.8016, 0.7719, 2.62), (-0.661, -0.6314, 3.01), (-0.661, 0.6309, 3.01), (-0.8016, -0.7724, 2.62), (-0.04464, -0.0002228, 3.492), (-0.7191, -0.7485, 2.822), (-0.7823, -0.8196, 2.423), (-0.196, -0.2262, 3.419), (-0.3649, -0.3947, 3.315), (-0.5119, -0.5416, 3.177), (-0.6314, -0.6609, 3.01), (-0.7724, -0.8016, 2.62), (0.7719, -0.8016, 2.62), (0.6309, -0.6609, 3.01), (0.5114, -0.5416, 3.177), (0.3644, -0.3947, 3.315), (-0.0002393, -0.04462, 3.492), (0.1956, -0.2262, 3.419), (0.7818, -0.8196, 2.423), (0.7186, -0.7485, 2.822), (-0.8167, 0.8823, 2.287), (0.8156, 0.8816, 2.287), (-0.8167, 1.0, 2.287), (0.8162, 1.0, 2.287), (1.0, -0.8167, 2.287), (0.8823, -0.8167, 2.287), (0.8816, 0.8156, 2.287), (1.0, 0.8162, 2.287), (-1.0, 0.8162, 2.287), (-0.8827, 0.8162, 2.287), (-0.8827, -0.8167, 2.287), (-1.0, -0.8167, 2.287), (-0.8167, -0.8827, 2.287), (0.8162, -0.8827, 2.287), (0.8162, -1.0, 2.287), (-0.8167, -1.0, 2.287), (0.8486, 0.8486, 2.287), (0.8492, -0.8497, 2.287), (-0.8497, -0.8497, 2.287), (-0.8167, 0.8823, 2.257), (0.8156, 0.8816, 2.257), (-0.8167, 1.0, 2.257), (0.8162, 1.0, 2.257), (1.0, -0.8167, 2.257), (0.8823, -0.8167, 2.257), (0.8816, 0.8156, 2.257), (1.0, 0.8162, 2.257), (-1.0, 0.8162, 2.257), (-0.8827, 0.8162, 2.257), (-0.8827, -0.8167, 2.257), (-1.0, -0.8167, 2.257), (-0.8167, -0.8827, 2.257), (0.8162, -0.8827, 2.257), (0.8162, -1.0, 2.257), (-0.8167, -1.0, 2.257), (-0.8167, 0.8823, -1.488), (0.8156, 0.8816, -1.488), (-0.8167, 1.0, -1.488), (0.8162, 1.0, -1.488), (1.0, -0.8167, -1.488), (0.8823, -0.8167, -1.488), (0.8816, 0.8156, -1.488), (1.0, 0.8162, -1.488), (-1.0, 0.8162, -1.488), (-0.8827, 0.8162, -1.488), (-0.8827, -0.8167, -1.488), (-1.0, -0.8167, -1.488), (-0.8167, -0.8827, -1.488), (0.8162, -0.8827, -1.488), (0.8162, -1.0, -1.488), (-0.8167, -1.0, -1.488), (-0.7759, 0.8381, -1.54), (0.7748, 0.8375, -1.54), (0.8381, -0.7759, -1.54), (0.8375, 0.7748, -1.54), (-0.8386, 0.7754, -1.54), (-0.8386, -0.7759, -1.54), (-0.7759, -0.8386, -1.54), (0.7754, -0.8386, -1.54), (-0.7759, 0.8381, -1.853), (0.7748, 0.8375, -1.853), (0.8381, -0.7759, -1.853), (0.8375, 0.7748, -1.853), (-0.8386, 0.7754, -1.853), (-0.8386, -0.7759, -1.853), (-0.7759, -0.8386, -1.853), (0.7754, -0.8386, -1.853), (-0.7759, -1.0, -1.54), (0.7754, -1.0, -1.54), (-0.7759, -1.0, -1.853), (0.7754, -1.0, -1.853), (-1.0, 0.7754, -1.54), (-1.0, -0.7759, -1.54), (-1.0, 0.7754, -1.853), (-1.0, -0.7759, -1.853), (-0.7759, 1.0, -1.54), (0.7748, 0.9997, -1.54), (-0.7759, 1.0, -1.853), (0.7748, 0.9997, -1.853), (1.0, -0.7759, -1.54), (0.9997, 0.7748, -1.54), (1.0, -0.7759, -1.853), (0.9997, 0.7748, -1.853), (-1.0, -1.0, -1.853), (1.0, -1.0, -1.853), (-1.0, 1.0, -1.853), (1.0, 1.0, -1.853)], [], [(27, 13, 8, 23), (8, 14, 24, 23), (24, 14, 7, 19), (20, 19, 7, 9), (29, 20, 9, 10), (4, 6, 21, 22), (28, 21, 6, 0), (28, 0, 5, 16), (1, 15, 16, 5), (26, 18, 11, 2), (29, 10, 12, 17), (18, 17, 12, 11), (25, 3, 4, 22), (26, 2, 3, 25), (55, 41, 42, 54), (42, 41, 43, 56), (43, 35, 36, 56), (37, 46, 36, 35), (59, 49, 46, 37), (47, 40, 39, 38), (58, 57, 38, 39), (58, 31, 32, 57), (53, 32, 31, 30), (45, 52, 50, 34), (59, 33, 51, 49), (34, 50, 51, 33), (44, 40, 47, 48), (45, 44, 48, 52), (73, 67, 70, 74), (74, 70, 71, 78), (84, 85, 68, 89), (60, 69, 68, 85), (73, 84, 89, 67), (66, 88, 87, 86), (61, 62, 86, 87), (61, 79, 80, 62), (71, 80, 79, 78), (60, 81, 72, 69), (81, 83, 82, 72), (75, 63, 82, 83), (76, 63, 75, 77), (64, 65, 76, 77), (108, 109, 93, 92), (109, 112, 94, 93), (116, 101, 102, 117), (105, 117, 102, 100), (108, 92, 101, 116), (91, 96, 118, 119), (106, 118, 96, 90), (106, 90, 95, 113), (94, 112, 113, 95), (105, 100, 99, 114), (114, 99, 98, 115), (110, 115, 98, 104), (97, 111, 110, 104), (107, 111, 97, 103), (12, 10, 130, 132), (2, 11, 131, 122), (93, 94, 169, 168), (66, 86, 163, 153), (54, 42, 138, 147), (49, 51, 144, 142), (6, 4, 124, 126), (97, 104, 179, 172), (72, 82, 162, 159), (11, 12, 132, 131), (92, 93, 168, 167), (42, 56, 148, 138), (0, 6, 126, 120), (104, 98, 173, 179), (82, 63, 151, 162), (107, 103, 193, 194), (10, 9, 129, 130), (56, 36, 136, 148), (98, 99, 174, 173), (68, 69, 156, 155), (5, 0, 120, 125), (63, 76, 160, 151), (102, 101, 176, 177), (55, 54, 186, 187), (52, 48, 141, 145), (101, 92, 167, 176), (67, 89, 164, 154), (36, 46, 139, 136), (133, 147, 138, 128), (134, 128, 138, 148), (134, 148, 136, 127), (129, 127, 136, 139), (130, 129, 139, 142), (132, 130, 142, 144), (132, 144, 143, 131), (164, 176, 167, 154), (157, 154, 167, 168), (158, 157, 168, 169), (161, 158, 169, 170), (161, 170, 165, 150), (163, 150, 165, 171), (163, 171, 166, 153), (145, 177, 176, 143), (145, 141, 175, 177), (141, 140, 174, 175), (143, 176, 164, 131), (131, 164, 155, 122), (123, 122, 155, 156), (140, 137, 173, 174), (149, 179, 173, 137), (149, 135, 172, 179), (146, 178, 172, 135), (124, 123, 156, 159), (126, 124, 159, 162), (126, 162, 151, 120), (125, 120, 151, 160), (125, 160, 152, 121), (70, 67, 154, 157), (46, 49, 142, 139), (103, 97, 172, 178), (9, 7, 127, 129), (86, 62, 150, 163), (47, 38, 137, 140), (3, 2, 122, 123), (96, 91, 166, 171), (71, 70, 157, 158), (51, 50, 143, 144), (99, 100, 175, 174), (7, 14, 134, 127), (38, 57, 149, 137), (50, 52, 145, 143), (62, 80, 161, 150), (90, 96, 171, 165), (4, 3, 123, 124), (100, 102, 177, 175), (14, 8, 128, 134), (57, 32, 135, 149), (80, 71, 158, 161), (95, 90, 165, 170), (89, 68, 155, 164), (69, 72, 159, 156), (48, 47, 140, 141), (8, 13, 133, 128), (76, 65, 152, 160), (32, 53, 146, 135), (94, 95, 170, 169), (1, 5, 125, 121), (91, 119, 195, 192), (53, 30, 184, 185), (13, 27, 183, 181), (88, 66, 190, 191), (15, 1, 180, 182), (65, 64, 188, 189), (54, 147, 133, 13), (133, 196, 147), (54, 147, 196), (133, 13, 196), (13, 181, 196), (186, 54, 196), (178, 146, 197), (53, 197, 146), (178, 197, 103), (103, 197, 193), (53, 185, 197), (153, 166, 198), (153, 198, 66), (166, 91, 198), (91, 192, 198), (66, 198, 190), (185, 184, 203, 204), (191, 190, 209, 210), (198, 209, 190), (194, 193, 212, 213), (198, 192, 211), (197, 212, 193), (192, 195, 214, 211), (180, 1, 65, 189), (185, 204, 197), (186, 196, 205), (181, 183, 202, 200), (196, 181, 200), (187, 186, 205, 206), (121, 152, 65, 1), (205, 196, 200), (212, 197, 204), (209, 198, 211), (201, 199, 215, 217), (211, 214, 230, 227), (199, 208, 224, 215), (210, 209, 225, 226), (200, 202, 218, 216), (205, 200, 216, 221), (208, 207, 223, 224), (209, 211, 227, 225), (206, 205, 221, 222), (213, 212, 228, 229), (204, 203, 219, 220), (212, 204, 220, 228), (215, 224, 235, 231), (228, 220, 233, 238), (225, 227, 237, 236), (221, 216, 232, 234), (231, 235, 243, 239), (238, 233, 241, 246), (236, 237, 245, 244), (234, 232, 240, 242), (245, 237, 247, 249), (238, 246, 250, 248), (236, 244, 254, 252), (243, 235, 251, 253), (240, 232, 256, 258), (231, 239, 257, 255), (234, 242, 262, 260), (241, 233, 259, 261), (215, 231, 255, 217), (223, 251, 235, 224), (225, 236, 252, 226), (230, 247, 237, 227), (219, 259, 233, 220), (228, 238, 248, 229), (218, 256, 232, 216), (221, 234, 260, 222), (263, 264, 266, 265), (208, 199, 180, 189), (182, 180, 199, 201), (189, 188, 207, 208)])
me_vaultedceiling.polygons.foreach_set('material_index', [0, 0, 0, 0, 0, 0, 0, 0, 0, 0, 0, 0, 0, 0, 0, 0, 0, 0, 0, 0, 0, 0, 0, 0, 0, 0, 0, 0, 0, 0, 0, 0, 0, 0, 0, 0, 0, 0, 0, 0, 0, 0, 0, 0, 0, 0, 0, 0, 0, 0, 0, 0, 0, 0, 0, 0, 0, 0, 0, 0, 0, 0, 0, 0, 0, 0, 0, 0, 0, 0, 0, 0, 0, 0, 0, 0, 0, 0, 0, 0, 0, 0, 0, 0, 1, 1, 1, 1, 1, 1, 1, 1, 1, 1, 1, 1, 1, 1, 1, 1, 1, 1, 1, 1, 1, 1, 1, 1, 1, 1, 1, 1, 1, 0, 0, 0, 0, 0, 0, 0, 0, 0, 0, 0, 0, 0, 0, 0, 0, 0, 0, 0, 0, 0, 0, 0, 0, 0, 0, 0, 0, 0, 0, 0, 0, 0, 0, 0, 0, 0, 0, 0, 0, 0, 0, 0, 0, 0, 0, 0, 0, 0, 0, 0, 0, 0, 0, 0, 0, 0, 0, 0, 0, 0, 0, 0, 0, 0, 1, 0, 0, 0, 0, 0, 0, 0, 0, 0, 0, 0, 0, 0, 0, 0, 0, 0, 0, 0, 0, 0, 0, 0, 0, 0, 0, 0, 0, 0, 0, 0, 0, 0, 0, 0, 0, 0, 0, 0, 0, 0, 0, 0])
me_vaultedceiling.materials.append(mat_material_002)
me_vaultedceiling.materials.append(mat_material_004)
me_vaultedceiling.use_remesh_preserve_volume = False
me_vaultedceiling.use_remesh_preserve_attributes = False
me_vaultedceiling.use_mirror_vertex_groups = False
me_vaultedceiling.update()

# ---- objects
ob_cube_002 = bpy.data.objects.new('Cube.002', me_vaultedceiling_002)
ob_cube_001 = bpy.data.objects.new('Cube.001', me_vaultedceiling_001)
ob_cube = bpy.data.objects.new('Cube', me_vaultedceiling)

# ---- transforms, parenting, visibility, modifiers, constraints
ob_cube_002.location = (0.0, 7.814, 0.0)
ob_cube_002.lineart.crease_threshold = 0.0
_m = ob_cube_002.modifiers.new('Auto Smooth', 'NODES')
_m.node_group = ng_auto_smooth
_gi = [s.identifier for s in ng_auto_smooth.interface.items_tree if s.item_type == 'SOCKET' and s.in_out == 'INPUT']
_m[_gi[1]] = 0.5236  # Angle
ob_cube_001.location = (15.71, 0.0, 0.0)
ob_cube_001.lineart.crease_threshold = 0.0
_m = ob_cube_001.modifiers.new('Auto Smooth', 'NODES')
_m.node_group = ng_auto_smooth
_gi = [s.identifier for s in ng_auto_smooth.interface.items_tree if s.item_type == 'SOCKET' and s.in_out == 'INPUT']
_m[_gi[1]] = 0.5236  # Angle
ob_cube.location = (0.0, 0.0, 0.0)
ob_cube.lineart.crease_threshold = 0.0
_m = ob_cube.modifiers.new('Auto Smooth', 'NODES')
_m.node_group = ng_auto_smooth
_gi = [s.identifier for s in ng_auto_smooth.interface.items_tree if s.item_type == 'SOCKET' and s.in_out == 'INPUT']
_m[_gi[1]] = 0.5236  # Angle

# ---- collection membership
col_collection_1.objects.link(ob_cube_002)
col_collection_1.objects.link(ob_cube_001)
col_collection_1.objects.link(ob_cube)

# ---- scene / render settings (as saved in the file)
scene.frame_start = 1; scene.frame_end = 250; scene.frame_set(1)
scene.render.engine = 'BLENDER_EEVEE_NEXT'
scene.render.resolution_percentage = 50
scene.render.dither_intensity = 0.0
scene.cycles.use_denoising = False
scene.cycles.samples = 128
scene.cycles.sampling_pattern = 'TABULATED_SOBOL'
scene.cycles.light_sampling_threshold = 0.0
scene.cycles.use_adaptive_sampling = False
scene.cycles.use_light_tree = False
scene.cycles.blur_glossy = 0.0
scene.cycles.sample_clamp_indirect = 0.0
scene.view_settings.view_transform = 'Standard'
bpy.context.view_layer.update()

# ---- added for rendering (the .blend has no active camera and no usable light): camera, sun
cam_auto = bpy.data.cameras.new('AutoCamera')
cam_auto.lens = 50.0
cam_auto.sensor_width = 36.0
cam_auto.clip_end = 1000.0
ob_auto_camera = bpy.data.objects.new('AutoCamera', cam_auto)
scene.collection.objects.link(ob_auto_camera)
ob_auto_camera.location = (27.2455, -19.361, 16.3629)
ob_auto_camera.rotation_euler = (1.09748, -7.21219e-08, 0.694738)
scene.camera = ob_auto_camera
light_auto_sun = bpy.data.lights.new('AutoSun', 'SUN')
light_auto_sun.energy = 3.0
light_auto_sun.angle = 0.0523599
ob_auto_sun = bpy.data.objects.new('AutoSun', light_auto_sun)
scene.collection.objects.link(ob_auto_sun)
ob_auto_sun.rotation_euler = (0.872665, 0.174533, 0.523599)
bpy.context.view_layer.update()
